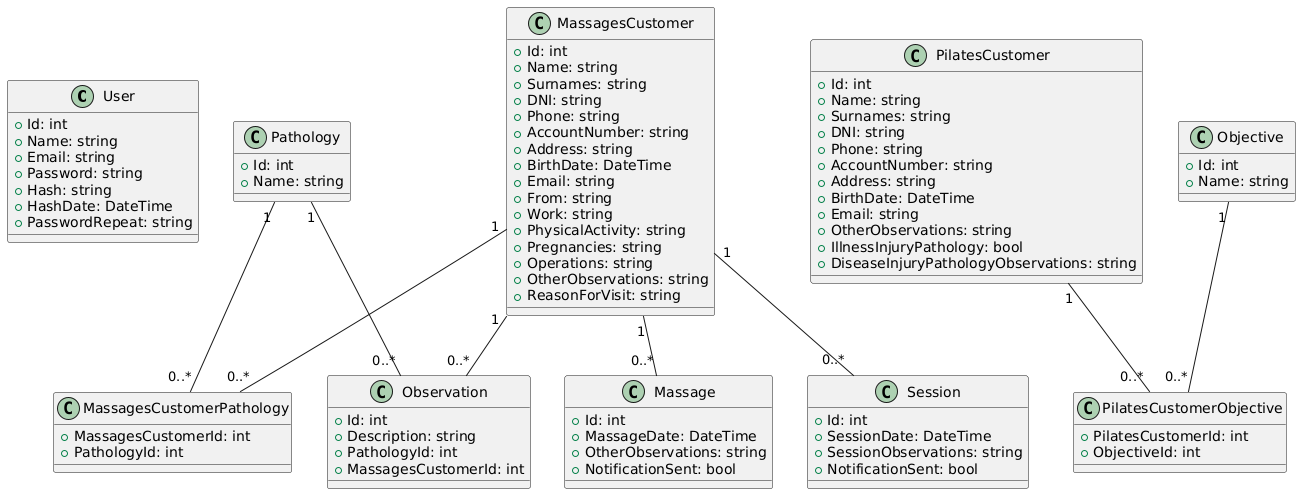

The diagram above was rendered by PlantUML. Its source (embedded in the PNG):
@startuml
class User {
  +Id: int
  +Name: string
  +Email: string
  +Password: string
  +Hash: string
  +HashDate: DateTime
  +PasswordRepeat: string
}

class MassagesCustomer {
  +Id: int
  +Name: string
  +Surnames: string
  +DNI: string
  +Phone: string
  +AccountNumber: string
  +Address: string
  +BirthDate: DateTime
  +Email: string
  +From: string
  +Work: string
  +PhysicalActivity: string
  +Pregnancies: string
  +Operations: string
  +OtherObservations: string
  +ReasonForVisit: string
}

class Pathology {
  +Id: int
  +Name: string
}

class MassagesCustomerPathology {
  +MassagesCustomerId: int
  +PathologyId: int
}

class Observation {
  +Id: int
  +Description: string
  +PathologyId: int
  +MassagesCustomerId: int
}

class Massage {
  +Id: int
  +MassageDate: DateTime
  +OtherObservations: string
  +NotificationSent: bool
}

class Session {
  +Id: int
  +SessionDate: DateTime
  +SessionObservations: string
  +NotificationSent: bool
}

class PilatesCustomer {
  +Id: int
  +Name: string
  +Surnames: string
  +DNI: string
  +Phone: string
  +AccountNumber: string
  +Address: string
  +BirthDate: DateTime
  +Email: string
  +OtherObservations: string
  +IllnessInjuryPathology: bool
  +DiseaseInjuryPathologyObservations: string
}

class Objective {
  +Id: int
  +Name: string
}

class PilatesCustomerObjective {
  +PilatesCustomerId: int
  +ObjectiveId: int
}

' Relaciones
MassagesCustomer "1" -- "0..*" Massage
MassagesCustomer "1" -- "0..*" Session
MassagesCustomer "1" -- "0..*" MassagesCustomerPathology
Pathology "1" -- "0..*" MassagesCustomerPathology
MassagesCustomer "1" -- "0..*" Observation
Pathology "1" -- "0..*" Observation

PilatesCustomer "1" -- "0..*" PilatesCustomerObjective
Objective "1" -- "0..*" PilatesCustomerObjective
@enduml